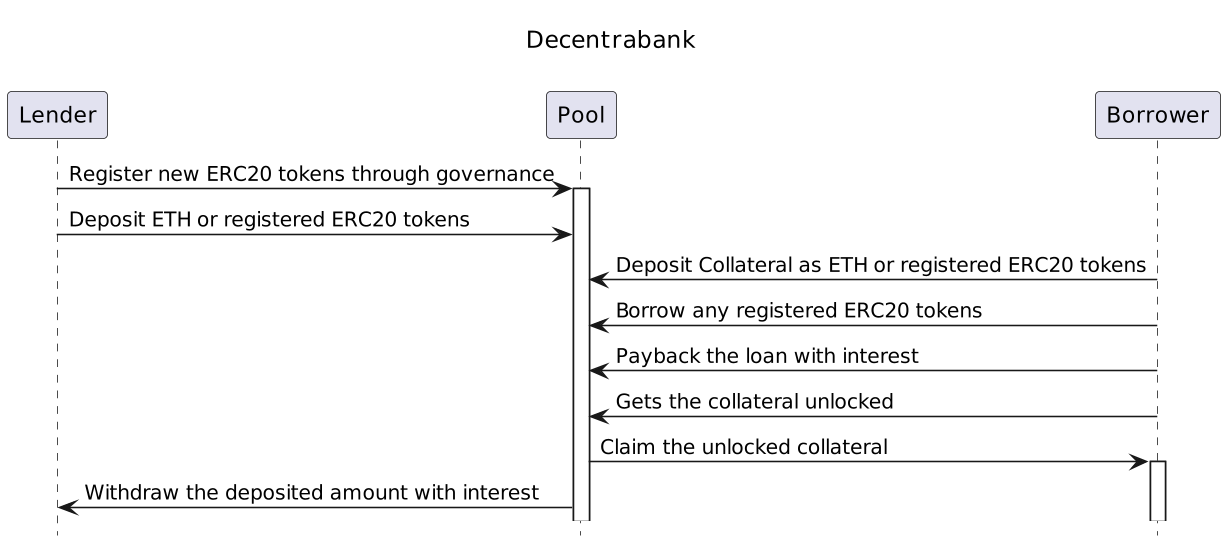

The diagram above was rendered by PlantUML. Its source (embedded in the PNG):
@startuml
' List order

hide footbox
center header \n<font color=black size=15>Decentrabank</font> \n\n

skinparam dpi 150
skinparam sequence {

}

Lender -> "Pool": Register new ERC20 tokens through governance
activate "Pool"

Lender -> "Pool": Deposit ETH or registered ERC20 tokens

Borrower -> "Pool": Deposit Collateral as ETH or registered ERC20 tokens

Borrower-> "Pool": Borrow any registered ERC20 tokens

Borrower-> "Pool": Payback the loan with interest

Borrower -> "Pool": Gets the collateral unlocked

Pool -> "Borrower": Claim the unlocked collateral
activate "Borrower"

Pool -> "Lender" : Withdraw the deposited amount with interest
@enduml